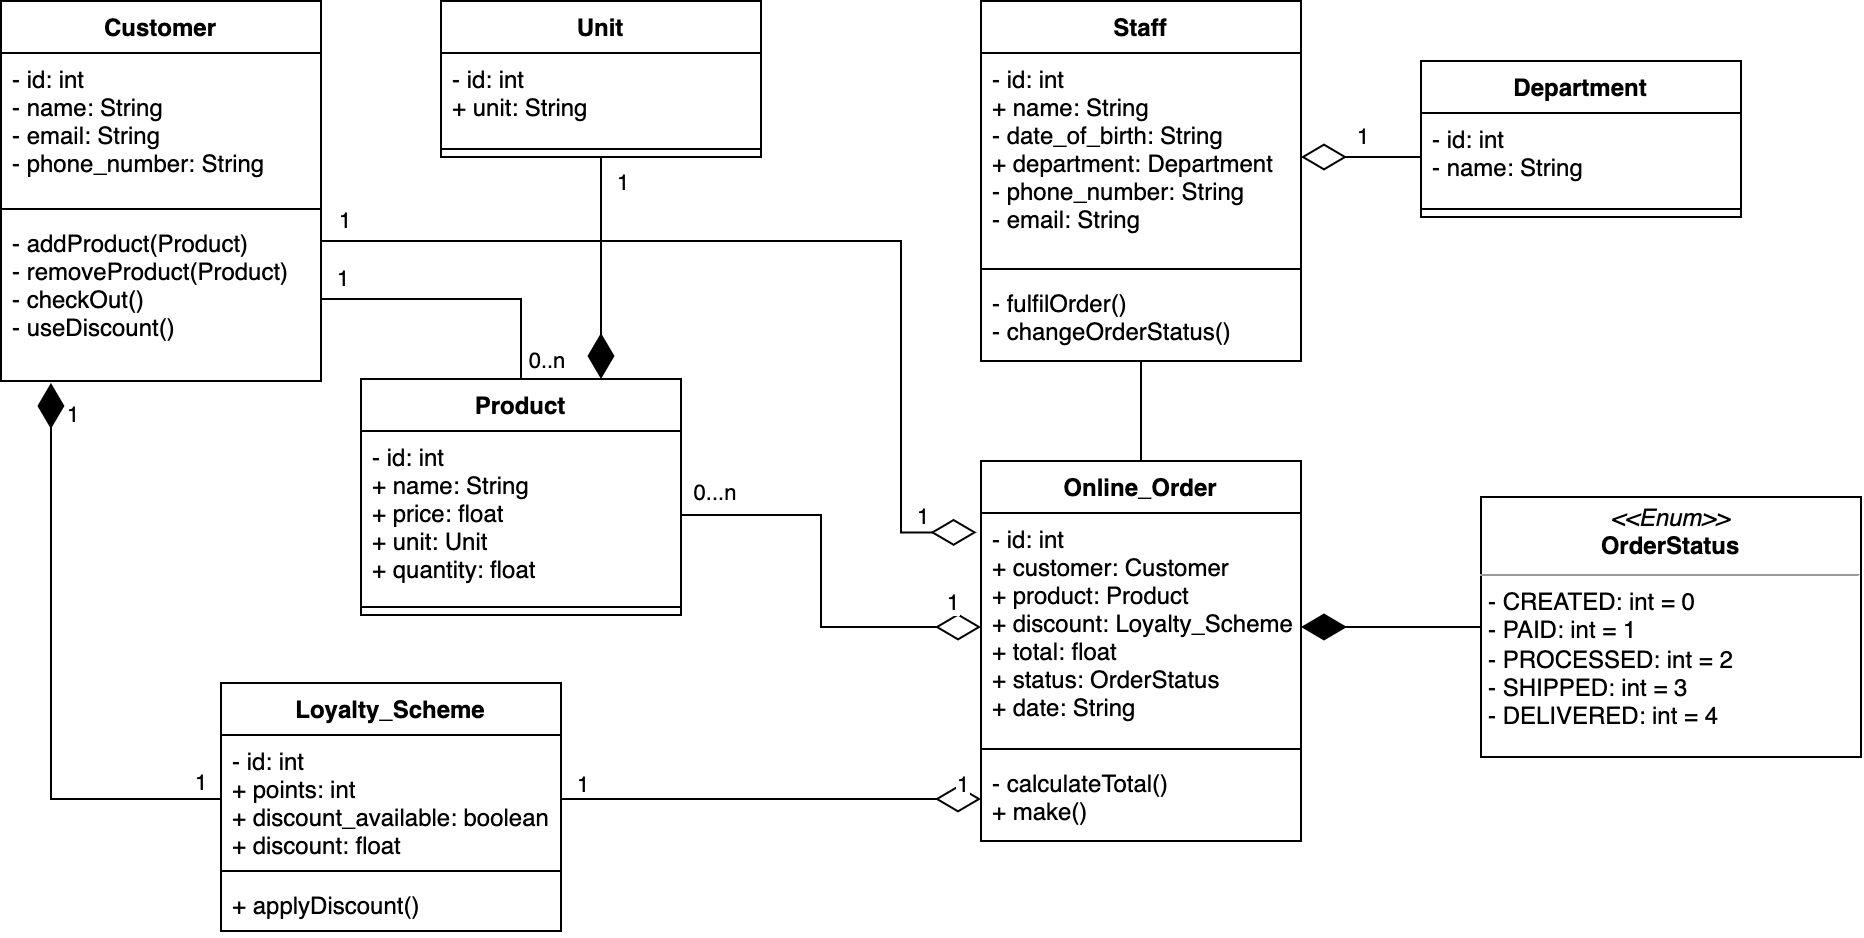

The diagram above was exported from draw.io. Its source (the exported page's mxGraphModel, read from the mxfile embedded in the PNG):
<mxGraphModel dx="1351" dy="841" grid="1" gridSize="10" guides="1" tooltips="1" connect="1" arrows="1" fold="1" page="1" pageScale="1" pageWidth="827" pageHeight="1169" math="0" shadow="0">
  <root>
    <mxCell id="WIyWlLk6GJQsqaUBKTNV-0" />
    <mxCell id="WIyWlLk6GJQsqaUBKTNV-1" parent="WIyWlLk6GJQsqaUBKTNV-0" />
    <mxCell id="qAJZfNcqPlawy_oD4CVU-0" value="Product" style="swimlane;fontStyle=1;align=center;verticalAlign=top;childLayout=stackLayout;horizontal=1;startSize=26;horizontalStack=0;resizeParent=1;resizeParentMax=0;resizeLast=0;collapsible=1;marginBottom=0;" parent="WIyWlLk6GJQsqaUBKTNV-1" vertex="1">
      <mxGeometry x="220" y="229" width="160" height="118" as="geometry" />
    </mxCell>
    <mxCell id="qAJZfNcqPlawy_oD4CVU-1" value="- id: int&#10;+ name: String&#10;+ price: float&#10;+ unit: Unit&#10;+ quantity: float" style="text;strokeColor=none;fillColor=none;align=left;verticalAlign=top;spacingLeft=4;spacingRight=4;overflow=hidden;rotatable=0;points=[[0,0.5],[1,0.5]];portConstraint=eastwest;" parent="qAJZfNcqPlawy_oD4CVU-0" vertex="1">
      <mxGeometry y="26" width="160" height="84" as="geometry" />
    </mxCell>
    <mxCell id="qAJZfNcqPlawy_oD4CVU-2" value="" style="line;strokeWidth=1;fillColor=none;align=left;verticalAlign=middle;spacingTop=-1;spacingLeft=3;spacingRight=3;rotatable=0;labelPosition=right;points=[];portConstraint=eastwest;" parent="qAJZfNcqPlawy_oD4CVU-0" vertex="1">
      <mxGeometry y="110" width="160" height="8" as="geometry" />
    </mxCell>
    <mxCell id="qAJZfNcqPlawy_oD4CVU-4" value="Customer" style="swimlane;fontStyle=1;align=center;verticalAlign=top;childLayout=stackLayout;horizontal=1;startSize=26;horizontalStack=0;resizeParent=1;resizeParentMax=0;resizeLast=0;collapsible=1;marginBottom=0;" parent="WIyWlLk6GJQsqaUBKTNV-1" vertex="1">
      <mxGeometry x="40" y="40" width="160" height="190" as="geometry" />
    </mxCell>
    <mxCell id="qAJZfNcqPlawy_oD4CVU-5" value="- id: int&#10;- name: String&#10;- email: String&#10;- phone_number: String" style="text;strokeColor=none;fillColor=none;align=left;verticalAlign=top;spacingLeft=4;spacingRight=4;overflow=hidden;rotatable=0;points=[[0,0.5],[1,0.5]];portConstraint=eastwest;" parent="qAJZfNcqPlawy_oD4CVU-4" vertex="1">
      <mxGeometry y="26" width="160" height="74" as="geometry" />
    </mxCell>
    <mxCell id="qAJZfNcqPlawy_oD4CVU-6" value="" style="line;strokeWidth=1;fillColor=none;align=left;verticalAlign=middle;spacingTop=-1;spacingLeft=3;spacingRight=3;rotatable=0;labelPosition=right;points=[];portConstraint=eastwest;" parent="qAJZfNcqPlawy_oD4CVU-4" vertex="1">
      <mxGeometry y="100" width="160" height="8" as="geometry" />
    </mxCell>
    <mxCell id="qAJZfNcqPlawy_oD4CVU-7" value="- addProduct(Product)&#10;- removeProduct(Product)&#10;- checkOut()&#10;- useDiscount()" style="text;strokeColor=none;fillColor=none;align=left;verticalAlign=top;spacingLeft=4;spacingRight=4;overflow=hidden;rotatable=0;points=[[0,0.5],[1,0.5]];portConstraint=eastwest;" parent="qAJZfNcqPlawy_oD4CVU-4" vertex="1">
      <mxGeometry y="108" width="160" height="82" as="geometry" />
    </mxCell>
    <mxCell id="qAJZfNcqPlawy_oD4CVU-43" style="edgeStyle=orthogonalEdgeStyle;rounded=0;orthogonalLoop=1;jettySize=auto;html=1;endArrow=none;endFill=0;" parent="WIyWlLk6GJQsqaUBKTNV-1" source="qAJZfNcqPlawy_oD4CVU-8" target="qAJZfNcqPlawy_oD4CVU-12" edge="1">
      <mxGeometry relative="1" as="geometry" />
    </mxCell>
    <mxCell id="qAJZfNcqPlawy_oD4CVU-8" value="Staff" style="swimlane;fontStyle=1;align=center;verticalAlign=top;childLayout=stackLayout;horizontal=1;startSize=26;horizontalStack=0;resizeParent=1;resizeParentMax=0;resizeLast=0;collapsible=1;marginBottom=0;" parent="WIyWlLk6GJQsqaUBKTNV-1" vertex="1">
      <mxGeometry x="530" y="40" width="160" height="180" as="geometry" />
    </mxCell>
    <mxCell id="qAJZfNcqPlawy_oD4CVU-9" value="- id: int&#10;+ name: String&#10;- date_of_birth: String&#10;+ department: Department&#10;- phone_number: String&#10;- email: String" style="text;strokeColor=none;fillColor=none;align=left;verticalAlign=top;spacingLeft=4;spacingRight=4;overflow=hidden;rotatable=0;points=[[0,0.5],[1,0.5]];portConstraint=eastwest;" parent="qAJZfNcqPlawy_oD4CVU-8" vertex="1">
      <mxGeometry y="26" width="160" height="104" as="geometry" />
    </mxCell>
    <mxCell id="qAJZfNcqPlawy_oD4CVU-10" value="" style="line;strokeWidth=1;fillColor=none;align=left;verticalAlign=middle;spacingTop=-1;spacingLeft=3;spacingRight=3;rotatable=0;labelPosition=right;points=[];portConstraint=eastwest;" parent="qAJZfNcqPlawy_oD4CVU-8" vertex="1">
      <mxGeometry y="130" width="160" height="8" as="geometry" />
    </mxCell>
    <mxCell id="qAJZfNcqPlawy_oD4CVU-11" value="- fulfilOrder()&#10;- changeOrderStatus()" style="text;strokeColor=none;fillColor=none;align=left;verticalAlign=top;spacingLeft=4;spacingRight=4;overflow=hidden;rotatable=0;points=[[0,0.5],[1,0.5]];portConstraint=eastwest;" parent="qAJZfNcqPlawy_oD4CVU-8" vertex="1">
      <mxGeometry y="138" width="160" height="42" as="geometry" />
    </mxCell>
    <mxCell id="qAJZfNcqPlawy_oD4CVU-12" value="Online_Order" style="swimlane;fontStyle=1;align=center;verticalAlign=top;childLayout=stackLayout;horizontal=1;startSize=26;horizontalStack=0;resizeParent=1;resizeParentMax=0;resizeLast=0;collapsible=1;marginBottom=0;" parent="WIyWlLk6GJQsqaUBKTNV-1" vertex="1">
      <mxGeometry x="530" y="270" width="160" height="190" as="geometry" />
    </mxCell>
    <mxCell id="qAJZfNcqPlawy_oD4CVU-13" value="- id: int&#10;+ customer: Customer&#10;+ product: Product&#10;+ discount: Loyalty_Scheme&#10;+ total: float&#10;+ status: OrderStatus&#10;+ date: String" style="text;strokeColor=none;fillColor=none;align=left;verticalAlign=top;spacingLeft=4;spacingRight=4;overflow=hidden;rotatable=0;points=[[0,0.5],[1,0.5]];portConstraint=eastwest;" parent="qAJZfNcqPlawy_oD4CVU-12" vertex="1">
      <mxGeometry y="26" width="160" height="114" as="geometry" />
    </mxCell>
    <mxCell id="qAJZfNcqPlawy_oD4CVU-14" value="" style="line;strokeWidth=1;fillColor=none;align=left;verticalAlign=middle;spacingTop=-1;spacingLeft=3;spacingRight=3;rotatable=0;labelPosition=right;points=[];portConstraint=eastwest;" parent="qAJZfNcqPlawy_oD4CVU-12" vertex="1">
      <mxGeometry y="140" width="160" height="8" as="geometry" />
    </mxCell>
    <mxCell id="qAJZfNcqPlawy_oD4CVU-15" value="- calculateTotal()&#10;+ make()" style="text;strokeColor=none;fillColor=none;align=left;verticalAlign=top;spacingLeft=4;spacingRight=4;overflow=hidden;rotatable=0;points=[[0,0.5],[1,0.5]];portConstraint=eastwest;" parent="qAJZfNcqPlawy_oD4CVU-12" vertex="1">
      <mxGeometry y="148" width="160" height="42" as="geometry" />
    </mxCell>
    <mxCell id="qAJZfNcqPlawy_oD4CVU-20" value="Loyalty_Scheme" style="swimlane;fontStyle=1;align=center;verticalAlign=top;childLayout=stackLayout;horizontal=1;startSize=26;horizontalStack=0;resizeParent=1;resizeParentMax=0;resizeLast=0;collapsible=1;marginBottom=0;" parent="WIyWlLk6GJQsqaUBKTNV-1" vertex="1">
      <mxGeometry x="150" y="381" width="170" height="124" as="geometry" />
    </mxCell>
    <mxCell id="qAJZfNcqPlawy_oD4CVU-21" value="- id: int&#10;+ points: int&#10;+ discount_available: boolean&#10;+ discount: float" style="text;strokeColor=none;fillColor=none;align=left;verticalAlign=top;spacingLeft=4;spacingRight=4;overflow=hidden;rotatable=0;points=[[0,0.5],[1,0.5]];portConstraint=eastwest;" parent="qAJZfNcqPlawy_oD4CVU-20" vertex="1">
      <mxGeometry y="26" width="170" height="64" as="geometry" />
    </mxCell>
    <mxCell id="qAJZfNcqPlawy_oD4CVU-22" value="" style="line;strokeWidth=1;fillColor=none;align=left;verticalAlign=middle;spacingTop=-1;spacingLeft=3;spacingRight=3;rotatable=0;labelPosition=right;points=[];portConstraint=eastwest;" parent="qAJZfNcqPlawy_oD4CVU-20" vertex="1">
      <mxGeometry y="90" width="170" height="8" as="geometry" />
    </mxCell>
    <mxCell id="qAJZfNcqPlawy_oD4CVU-23" value="+ applyDiscount()" style="text;strokeColor=none;fillColor=none;align=left;verticalAlign=top;spacingLeft=4;spacingRight=4;overflow=hidden;rotatable=0;points=[[0,0.5],[1,0.5]];portConstraint=eastwest;" parent="qAJZfNcqPlawy_oD4CVU-20" vertex="1">
      <mxGeometry y="98" width="170" height="26" as="geometry" />
    </mxCell>
    <mxCell id="qAJZfNcqPlawy_oD4CVU-24" style="edgeStyle=orthogonalEdgeStyle;rounded=0;orthogonalLoop=1;jettySize=auto;html=1;exitX=1;exitY=0.5;exitDx=0;exitDy=0;entryX=0.5;entryY=0;entryDx=0;entryDy=0;endArrow=none;endFill=0;" parent="WIyWlLk6GJQsqaUBKTNV-1" source="qAJZfNcqPlawy_oD4CVU-7" target="qAJZfNcqPlawy_oD4CVU-0" edge="1">
      <mxGeometry relative="1" as="geometry" />
    </mxCell>
    <mxCell id="qAJZfNcqPlawy_oD4CVU-25" style="edgeStyle=orthogonalEdgeStyle;rounded=0;orthogonalLoop=1;jettySize=auto;html=1;exitX=1;exitY=0.5;exitDx=0;exitDy=0;entryX=0;entryY=0.5;entryDx=0;entryDy=0;endArrow=diamondThin;endFill=0;endSize=20;" parent="WIyWlLk6GJQsqaUBKTNV-1" source="qAJZfNcqPlawy_oD4CVU-1" target="qAJZfNcqPlawy_oD4CVU-13" edge="1">
      <mxGeometry relative="1" as="geometry" />
    </mxCell>
    <mxCell id="qAJZfNcqPlawy_oD4CVU-35" style="edgeStyle=orthogonalEdgeStyle;rounded=0;orthogonalLoop=1;jettySize=auto;html=1;exitX=0.5;exitY=1;exitDx=0;exitDy=0;entryX=0.75;entryY=0;entryDx=0;entryDy=0;endArrow=diamondThin;endFill=1;endSize=20;" parent="WIyWlLk6GJQsqaUBKTNV-1" source="qAJZfNcqPlawy_oD4CVU-31" target="qAJZfNcqPlawy_oD4CVU-0" edge="1">
      <mxGeometry relative="1" as="geometry" />
    </mxCell>
    <mxCell id="qAJZfNcqPlawy_oD4CVU-31" value="Unit" style="swimlane;fontStyle=1;align=center;verticalAlign=top;childLayout=stackLayout;horizontal=1;startSize=26;horizontalStack=0;resizeParent=1;resizeParentMax=0;resizeLast=0;collapsible=1;marginBottom=0;" parent="WIyWlLk6GJQsqaUBKTNV-1" vertex="1">
      <mxGeometry x="260" y="40" width="160" height="78" as="geometry" />
    </mxCell>
    <mxCell id="qAJZfNcqPlawy_oD4CVU-32" value="- id: int&#10;+ unit: String" style="text;strokeColor=none;fillColor=none;align=left;verticalAlign=top;spacingLeft=4;spacingRight=4;overflow=hidden;rotatable=0;points=[[0,0.5],[1,0.5]];portConstraint=eastwest;" parent="qAJZfNcqPlawy_oD4CVU-31" vertex="1">
      <mxGeometry y="26" width="160" height="44" as="geometry" />
    </mxCell>
    <mxCell id="qAJZfNcqPlawy_oD4CVU-33" value="" style="line;strokeWidth=1;fillColor=none;align=left;verticalAlign=middle;spacingTop=-1;spacingLeft=3;spacingRight=3;rotatable=0;labelPosition=right;points=[];portConstraint=eastwest;" parent="qAJZfNcqPlawy_oD4CVU-31" vertex="1">
      <mxGeometry y="70" width="160" height="8" as="geometry" />
    </mxCell>
    <mxCell id="qAJZfNcqPlawy_oD4CVU-36" value="Department" style="swimlane;fontStyle=1;align=center;verticalAlign=top;childLayout=stackLayout;horizontal=1;startSize=26;horizontalStack=0;resizeParent=1;resizeParentMax=0;resizeLast=0;collapsible=1;marginBottom=0;" parent="WIyWlLk6GJQsqaUBKTNV-1" vertex="1">
      <mxGeometry x="750" y="70" width="160" height="78" as="geometry" />
    </mxCell>
    <mxCell id="qAJZfNcqPlawy_oD4CVU-37" value="- id: int&#10;- name: String" style="text;strokeColor=none;fillColor=none;align=left;verticalAlign=top;spacingLeft=4;spacingRight=4;overflow=hidden;rotatable=0;points=[[0,0.5],[1,0.5]];portConstraint=eastwest;" parent="qAJZfNcqPlawy_oD4CVU-36" vertex="1">
      <mxGeometry y="26" width="160" height="44" as="geometry" />
    </mxCell>
    <mxCell id="qAJZfNcqPlawy_oD4CVU-38" value="" style="line;strokeWidth=1;fillColor=none;align=left;verticalAlign=middle;spacingTop=-1;spacingLeft=3;spacingRight=3;rotatable=0;labelPosition=right;points=[];portConstraint=eastwest;" parent="qAJZfNcqPlawy_oD4CVU-36" vertex="1">
      <mxGeometry y="70" width="160" height="8" as="geometry" />
    </mxCell>
    <mxCell id="qAJZfNcqPlawy_oD4CVU-41" style="edgeStyle=orthogonalEdgeStyle;rounded=0;orthogonalLoop=1;jettySize=auto;html=1;exitX=0;exitY=0.5;exitDx=0;exitDy=0;endArrow=diamondThin;endFill=0;endSize=20;" parent="WIyWlLk6GJQsqaUBKTNV-1" source="qAJZfNcqPlawy_oD4CVU-37" target="qAJZfNcqPlawy_oD4CVU-9" edge="1">
      <mxGeometry relative="1" as="geometry" />
    </mxCell>
    <mxCell id="qAJZfNcqPlawy_oD4CVU-42" style="edgeStyle=orthogonalEdgeStyle;rounded=0;orthogonalLoop=1;jettySize=auto;html=1;exitX=1;exitY=0.5;exitDx=0;exitDy=0;entryX=0;entryY=0.5;entryDx=0;entryDy=0;endArrow=diamondThin;endFill=0;endSize=20;" parent="WIyWlLk6GJQsqaUBKTNV-1" source="qAJZfNcqPlawy_oD4CVU-21" target="qAJZfNcqPlawy_oD4CVU-15" edge="1">
      <mxGeometry relative="1" as="geometry" />
    </mxCell>
    <mxCell id="u84U7TdoD3Mm_SpnQsky-0" style="edgeStyle=orthogonalEdgeStyle;rounded=0;orthogonalLoop=1;jettySize=auto;html=1;exitX=0;exitY=0.5;exitDx=0;exitDy=0;entryX=1;entryY=0.5;entryDx=0;entryDy=0;endArrow=diamondThin;endFill=1;endSize=20;" edge="1" parent="WIyWlLk6GJQsqaUBKTNV-1" source="qAJZfNcqPlawy_oD4CVU-55" target="qAJZfNcqPlawy_oD4CVU-13">
      <mxGeometry relative="1" as="geometry" />
    </mxCell>
    <mxCell id="qAJZfNcqPlawy_oD4CVU-55" value="&lt;p style=&quot;margin: 0px ; margin-top: 4px ; text-align: center&quot;&gt;&lt;i&gt;&amp;lt;&amp;lt;Enum&amp;gt;&amp;gt;&lt;/i&gt;&lt;br&gt;&lt;b&gt;OrderStatus&lt;/b&gt;&lt;/p&gt;&lt;hr size=&quot;1&quot;&gt;&lt;p style=&quot;margin: 0px ; margin-left: 4px&quot;&gt;- CREATED: int = 0&lt;br&gt;- PAID: int = 1&lt;/p&gt;&lt;p style=&quot;margin: 0px ; margin-left: 4px&quot;&gt;- PROCESSED: int = 2&lt;/p&gt;&lt;p style=&quot;margin: 0px ; margin-left: 4px&quot;&gt;- SHIPPED: int = 3&lt;/p&gt;&lt;p style=&quot;margin: 0px ; margin-left: 4px&quot;&gt;- DELIVERED: int = 4&lt;/p&gt;&lt;p style=&quot;margin: 0px ; margin-left: 4px&quot;&gt;&lt;br&gt;&lt;/p&gt;" style="verticalAlign=top;align=left;overflow=fill;fontSize=12;fontFamily=Helvetica;html=1;" parent="WIyWlLk6GJQsqaUBKTNV-1" vertex="1">
      <mxGeometry x="780" y="288" width="190" height="130" as="geometry" />
    </mxCell>
    <mxCell id="qAJZfNcqPlawy_oD4CVU-58" value="1" style="edgeLabel;html=1;align=center;verticalAlign=middle;resizable=0;points=[];" parent="WIyWlLk6GJQsqaUBKTNV-1" vertex="1" connectable="0">
      <mxGeometry x="720" y="107" as="geometry" />
    </mxCell>
    <mxCell id="qAJZfNcqPlawy_oD4CVU-59" value="1" style="edgeLabel;html=1;align=center;verticalAlign=middle;resizable=0;points=[];" parent="WIyWlLk6GJQsqaUBKTNV-1" vertex="1" connectable="0">
      <mxGeometry x="350" y="130" as="geometry" />
    </mxCell>
    <mxCell id="qAJZfNcqPlawy_oD4CVU-61" value="1" style="edgeLabel;html=1;align=center;verticalAlign=middle;resizable=0;points=[];" parent="WIyWlLk6GJQsqaUBKTNV-1" vertex="1" connectable="0">
      <mxGeometry x="515" y="340" as="geometry" />
    </mxCell>
    <mxCell id="qAJZfNcqPlawy_oD4CVU-62" value="0...n" style="edgeLabel;html=1;align=center;verticalAlign=middle;resizable=0;points=[];" parent="WIyWlLk6GJQsqaUBKTNV-1" vertex="1" connectable="0">
      <mxGeometry x="396" y="285" as="geometry" />
    </mxCell>
    <mxCell id="qAJZfNcqPlawy_oD4CVU-63" style="edgeStyle=orthogonalEdgeStyle;rounded=0;orthogonalLoop=1;jettySize=auto;html=1;exitX=0;exitY=0.5;exitDx=0;exitDy=0;entryX=0.156;entryY=1.012;entryDx=0;entryDy=0;entryPerimeter=0;endArrow=diamondThin;endFill=1;endSize=20;" parent="WIyWlLk6GJQsqaUBKTNV-1" source="qAJZfNcqPlawy_oD4CVU-21" target="qAJZfNcqPlawy_oD4CVU-7" edge="1">
      <mxGeometry relative="1" as="geometry" />
    </mxCell>
    <mxCell id="qAJZfNcqPlawy_oD4CVU-65" value="1" style="edgeLabel;html=1;align=center;verticalAlign=middle;resizable=0;points=[];" parent="WIyWlLk6GJQsqaUBKTNV-1" vertex="1" connectable="0">
      <mxGeometry x="75" y="246" as="geometry" />
    </mxCell>
    <mxCell id="qAJZfNcqPlawy_oD4CVU-66" value="1" style="edgeLabel;html=1;align=center;verticalAlign=middle;resizable=0;points=[];" parent="WIyWlLk6GJQsqaUBKTNV-1" vertex="1" connectable="0">
      <mxGeometry x="139" y="430" as="geometry" />
    </mxCell>
    <mxCell id="qAJZfNcqPlawy_oD4CVU-67" value="1" style="edgeLabel;html=1;align=center;verticalAlign=middle;resizable=0;points=[];" parent="WIyWlLk6GJQsqaUBKTNV-1" vertex="1" connectable="0">
      <mxGeometry x="330" y="431" as="geometry" />
    </mxCell>
    <mxCell id="qAJZfNcqPlawy_oD4CVU-68" value="1" style="edgeLabel;html=1;align=center;verticalAlign=middle;resizable=0;points=[];" parent="WIyWlLk6GJQsqaUBKTNV-1" vertex="1" connectable="0">
      <mxGeometry x="520" y="431" as="geometry" />
    </mxCell>
    <mxCell id="qAJZfNcqPlawy_oD4CVU-70" value="1" style="edgeLabel;html=1;align=center;verticalAlign=middle;resizable=0;points=[];" parent="WIyWlLk6GJQsqaUBKTNV-1" vertex="1" connectable="0">
      <mxGeometry x="210" y="178" as="geometry" />
    </mxCell>
    <mxCell id="qAJZfNcqPlawy_oD4CVU-71" value="0..n" style="edgeLabel;html=1;align=center;verticalAlign=middle;resizable=0;points=[];" parent="WIyWlLk6GJQsqaUBKTNV-1" vertex="1" connectable="0">
      <mxGeometry x="313" y="220" as="geometry">
        <mxPoint x="-1" y="-1" as="offset" />
      </mxGeometry>
    </mxCell>
    <mxCell id="qAJZfNcqPlawy_oD4CVU-72" style="edgeStyle=orthogonalEdgeStyle;rounded=0;orthogonalLoop=1;jettySize=auto;html=1;exitX=1;exitY=0.5;exitDx=0;exitDy=0;entryX=-0.014;entryY=0.085;entryDx=0;entryDy=0;entryPerimeter=0;endArrow=diamondThin;endFill=0;endSize=20;" parent="WIyWlLk6GJQsqaUBKTNV-1" source="qAJZfNcqPlawy_oD4CVU-5" target="qAJZfNcqPlawy_oD4CVU-13" edge="1">
      <mxGeometry relative="1" as="geometry">
        <Array as="points">
          <mxPoint x="200" y="160" />
          <mxPoint x="490" y="160" />
          <mxPoint x="490" y="306" />
        </Array>
      </mxGeometry>
    </mxCell>
    <mxCell id="qAJZfNcqPlawy_oD4CVU-73" value="1" style="edgeLabel;html=1;align=center;verticalAlign=middle;resizable=0;points=[];" parent="WIyWlLk6GJQsqaUBKTNV-1" vertex="1" connectable="0">
      <mxGeometry x="211" y="149" as="geometry" />
    </mxCell>
    <mxCell id="qAJZfNcqPlawy_oD4CVU-74" value="1" style="edgeLabel;html=1;align=center;verticalAlign=middle;resizable=0;points=[];" parent="WIyWlLk6GJQsqaUBKTNV-1" vertex="1" connectable="0">
      <mxGeometry x="500" y="297" as="geometry" />
    </mxCell>
  </root>
</mxGraphModel>